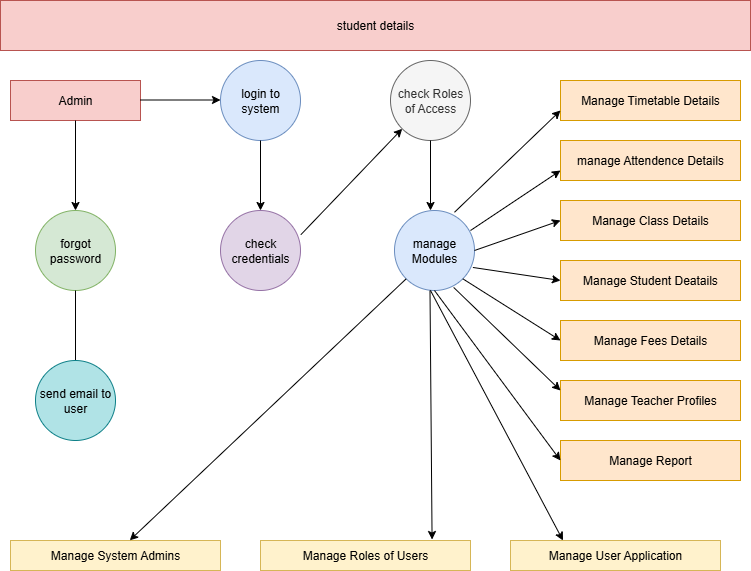

The diagram above was exported from draw.io. Its source (the exported page's mxGraphModel, read from the mxfile embedded in the PNG):
<mxGraphModel dx="1042" dy="562" grid="1" gridSize="10" guides="1" tooltips="1" connect="1" arrows="1" fold="1" page="1" pageScale="1" pageWidth="827" pageHeight="1169" math="0" shadow="0">
  <root>
    <mxCell id="0" />
    <mxCell id="1" parent="0" />
    <mxCell id="mbUhv-dI6XGnP5lrRR71-1" value="student details" style="rounded=0;whiteSpace=wrap;html=1;fillColor=#f8cecc;strokeColor=#b85450;" vertex="1" parent="1">
      <mxGeometry x="20" y="30" width="750" height="50" as="geometry" />
    </mxCell>
    <mxCell id="mbUhv-dI6XGnP5lrRR71-2" value="Admin" style="rounded=0;whiteSpace=wrap;html=1;fillColor=#f8cecc;strokeColor=#b85450;" vertex="1" parent="1">
      <mxGeometry x="30" y="110" width="130" height="40" as="geometry" />
    </mxCell>
    <mxCell id="mbUhv-dI6XGnP5lrRR71-3" value="" style="endArrow=classic;html=1;rounded=0;" edge="1" parent="1">
      <mxGeometry width="50" height="50" relative="1" as="geometry">
        <mxPoint x="160" y="129.5" as="sourcePoint" />
        <mxPoint x="240" y="129.5" as="targetPoint" />
        <Array as="points" />
      </mxGeometry>
    </mxCell>
    <mxCell id="mbUhv-dI6XGnP5lrRR71-4" value="login to system" style="ellipse;whiteSpace=wrap;html=1;aspect=fixed;fillColor=#dae8fc;strokeColor=#6c8ebf;" vertex="1" parent="1">
      <mxGeometry x="240" y="90" width="80" height="80" as="geometry" />
    </mxCell>
    <mxCell id="mbUhv-dI6XGnP5lrRR71-5" value="" style="endArrow=classic;html=1;rounded=0;exitX=0.5;exitY=1;exitDx=0;exitDy=0;" edge="1" parent="1" source="mbUhv-dI6XGnP5lrRR71-4">
      <mxGeometry width="50" height="50" relative="1" as="geometry">
        <mxPoint x="255" y="240" as="sourcePoint" />
        <mxPoint x="280" y="240" as="targetPoint" />
      </mxGeometry>
    </mxCell>
    <mxCell id="mbUhv-dI6XGnP5lrRR71-6" value="check credentials" style="ellipse;whiteSpace=wrap;html=1;aspect=fixed;fillColor=#e1d5e7;strokeColor=#9673a6;" vertex="1" parent="1">
      <mxGeometry x="240" y="240" width="80" height="80" as="geometry" />
    </mxCell>
    <mxCell id="mbUhv-dI6XGnP5lrRR71-7" value="" style="endArrow=classic;html=1;rounded=0;exitX=0.5;exitY=1;exitDx=0;exitDy=0;" edge="1" parent="1" source="mbUhv-dI6XGnP5lrRR71-2">
      <mxGeometry width="50" height="50" relative="1" as="geometry">
        <mxPoint x="50" y="250" as="sourcePoint" />
        <mxPoint x="95" y="240" as="targetPoint" />
      </mxGeometry>
    </mxCell>
    <mxCell id="mbUhv-dI6XGnP5lrRR71-8" value="forgot password" style="ellipse;whiteSpace=wrap;html=1;aspect=fixed;fillColor=#d5e8d4;strokeColor=#82b366;" vertex="1" parent="1">
      <mxGeometry x="55" y="240" width="80" height="80" as="geometry" />
    </mxCell>
    <mxCell id="mbUhv-dI6XGnP5lrRR71-9" value="" style="endArrow=classic;html=1;rounded=0;exitX=0.5;exitY=1;exitDx=0;exitDy=0;" edge="1" parent="1" source="mbUhv-dI6XGnP5lrRR71-8">
      <mxGeometry width="50" height="50" relative="1" as="geometry">
        <mxPoint x="70" y="360" as="sourcePoint" />
        <mxPoint x="95" y="400" as="targetPoint" />
      </mxGeometry>
    </mxCell>
    <mxCell id="mbUhv-dI6XGnP5lrRR71-10" value="send email to user" style="ellipse;whiteSpace=wrap;html=1;aspect=fixed;fillColor=#b0e3e6;strokeColor=#0e8088;" vertex="1" parent="1">
      <mxGeometry x="55" y="390" width="80" height="80" as="geometry" />
    </mxCell>
    <mxCell id="mbUhv-dI6XGnP5lrRR71-11" value="check Roles of Access" style="ellipse;whiteSpace=wrap;html=1;aspect=fixed;fillColor=#f5f5f5;fontColor=#333333;strokeColor=#666666;" vertex="1" parent="1">
      <mxGeometry x="410" y="90" width="80" height="80" as="geometry" />
    </mxCell>
    <mxCell id="mbUhv-dI6XGnP5lrRR71-15" value="" style="endArrow=classic;html=1;rounded=0;exitX=1.005;exitY=0.302;exitDx=0;exitDy=0;exitPerimeter=0;entryX=0;entryY=1;entryDx=0;entryDy=0;" edge="1" parent="1" source="mbUhv-dI6XGnP5lrRR71-6" target="mbUhv-dI6XGnP5lrRR71-11">
      <mxGeometry width="50" height="50" relative="1" as="geometry">
        <mxPoint x="360" y="210" as="sourcePoint" />
        <mxPoint x="410" y="160" as="targetPoint" />
      </mxGeometry>
    </mxCell>
    <mxCell id="mbUhv-dI6XGnP5lrRR71-16" value="manage Modules" style="ellipse;whiteSpace=wrap;html=1;aspect=fixed;fillColor=#dae8fc;strokeColor=#6c8ebf;" vertex="1" parent="1">
      <mxGeometry x="414" y="240" width="80" height="80" as="geometry" />
    </mxCell>
    <mxCell id="mbUhv-dI6XGnP5lrRR71-17" value="" style="endArrow=classic;html=1;rounded=0;exitX=0.5;exitY=1;exitDx=0;exitDy=0;" edge="1" parent="1" source="mbUhv-dI6XGnP5lrRR71-11">
      <mxGeometry width="50" height="50" relative="1" as="geometry">
        <mxPoint x="410" y="270" as="sourcePoint" />
        <mxPoint x="450" y="240" as="targetPoint" />
      </mxGeometry>
    </mxCell>
    <mxCell id="mbUhv-dI6XGnP5lrRR71-18" value="Manage Timetable Details" style="rounded=0;whiteSpace=wrap;html=1;fillColor=#ffe6cc;strokeColor=#d79b00;" vertex="1" parent="1">
      <mxGeometry x="580" y="110" width="180" height="40" as="geometry" />
    </mxCell>
    <mxCell id="mbUhv-dI6XGnP5lrRR71-19" value="manage Attendence Details" style="rounded=0;whiteSpace=wrap;html=1;fillColor=#ffe6cc;strokeColor=#d79b00;" vertex="1" parent="1">
      <mxGeometry x="580" y="170" width="180" height="40" as="geometry" />
    </mxCell>
    <mxCell id="mbUhv-dI6XGnP5lrRR71-20" value="Manage Class Details" style="rounded=0;whiteSpace=wrap;html=1;fillColor=#ffe6cc;strokeColor=#d79b00;" vertex="1" parent="1">
      <mxGeometry x="580" y="230" width="180" height="40" as="geometry" />
    </mxCell>
    <mxCell id="mbUhv-dI6XGnP5lrRR71-21" value="Manage Student Deatails" style="rounded=0;whiteSpace=wrap;html=1;fillColor=#ffe6cc;strokeColor=#d79b00;" vertex="1" parent="1">
      <mxGeometry x="580" y="290" width="180" height="40" as="geometry" />
    </mxCell>
    <mxCell id="mbUhv-dI6XGnP5lrRR71-22" value="Manage Fees Details" style="rounded=0;whiteSpace=wrap;html=1;fillColor=#ffe6cc;strokeColor=#d79b00;" vertex="1" parent="1">
      <mxGeometry x="580" y="350" width="180" height="40" as="geometry" />
    </mxCell>
    <mxCell id="mbUhv-dI6XGnP5lrRR71-23" value="Manage Teacher Profiles" style="rounded=0;whiteSpace=wrap;html=1;fillColor=#ffe6cc;strokeColor=#d79b00;" vertex="1" parent="1">
      <mxGeometry x="580" y="410" width="180" height="40" as="geometry" />
    </mxCell>
    <mxCell id="mbUhv-dI6XGnP5lrRR71-24" value="" style="endArrow=classic;html=1;rounded=0;exitX=0.75;exitY=0.022;exitDx=0;exitDy=0;exitPerimeter=0;" edge="1" parent="1" source="mbUhv-dI6XGnP5lrRR71-16">
      <mxGeometry width="50" height="50" relative="1" as="geometry">
        <mxPoint x="530" y="190" as="sourcePoint" />
        <mxPoint x="580" y="140" as="targetPoint" />
      </mxGeometry>
    </mxCell>
    <mxCell id="mbUhv-dI6XGnP5lrRR71-25" value="" style="endArrow=classic;html=1;rounded=0;exitX=0.95;exitY=0.25;exitDx=0;exitDy=0;exitPerimeter=0;" edge="1" parent="1" source="mbUhv-dI6XGnP5lrRR71-16">
      <mxGeometry width="50" height="50" relative="1" as="geometry">
        <mxPoint x="530" y="250" as="sourcePoint" />
        <mxPoint x="580" y="200" as="targetPoint" />
      </mxGeometry>
    </mxCell>
    <mxCell id="mbUhv-dI6XGnP5lrRR71-26" value="" style="endArrow=classic;html=1;rounded=0;exitX=1;exitY=0.5;exitDx=0;exitDy=0;" edge="1" parent="1" source="mbUhv-dI6XGnP5lrRR71-16">
      <mxGeometry width="50" height="50" relative="1" as="geometry">
        <mxPoint x="530" y="300" as="sourcePoint" />
        <mxPoint x="580" y="250" as="targetPoint" />
      </mxGeometry>
    </mxCell>
    <mxCell id="mbUhv-dI6XGnP5lrRR71-28" value="" style="endArrow=classic;html=1;rounded=0;exitX=0.98;exitY=0.712;exitDx=0;exitDy=0;exitPerimeter=0;" edge="1" parent="1" source="mbUhv-dI6XGnP5lrRR71-16">
      <mxGeometry width="50" height="50" relative="1" as="geometry">
        <mxPoint x="530" y="360" as="sourcePoint" />
        <mxPoint x="580" y="310" as="targetPoint" />
      </mxGeometry>
    </mxCell>
    <mxCell id="mbUhv-dI6XGnP5lrRR71-29" value="Manage Report" style="rounded=0;whiteSpace=wrap;html=1;fillColor=#ffe6cc;strokeColor=#d79b00;" vertex="1" parent="1">
      <mxGeometry x="580" y="470" width="180" height="40" as="geometry" />
    </mxCell>
    <mxCell id="mbUhv-dI6XGnP5lrRR71-30" value="" style="endArrow=classic;html=1;rounded=0;exitX=1;exitY=1;exitDx=0;exitDy=0;" edge="1" parent="1" source="mbUhv-dI6XGnP5lrRR71-16">
      <mxGeometry width="50" height="50" relative="1" as="geometry">
        <mxPoint x="530" y="420" as="sourcePoint" />
        <mxPoint x="580" y="370" as="targetPoint" />
      </mxGeometry>
    </mxCell>
    <mxCell id="mbUhv-dI6XGnP5lrRR71-31" value="" style="endArrow=classic;html=1;rounded=0;exitX=0.74;exitY=0.962;exitDx=0;exitDy=0;exitPerimeter=0;" edge="1" parent="1" source="mbUhv-dI6XGnP5lrRR71-16">
      <mxGeometry width="50" height="50" relative="1" as="geometry">
        <mxPoint x="480" y="320" as="sourcePoint" />
        <mxPoint x="580" y="420" as="targetPoint" />
        <Array as="points" />
      </mxGeometry>
    </mxCell>
    <mxCell id="mbUhv-dI6XGnP5lrRR71-32" value="" style="endArrow=classic;html=1;rounded=0;exitX=0.5;exitY=1;exitDx=0;exitDy=0;" edge="1" parent="1" source="mbUhv-dI6XGnP5lrRR71-16">
      <mxGeometry width="50" height="50" relative="1" as="geometry">
        <mxPoint x="530" y="540" as="sourcePoint" />
        <mxPoint x="580" y="490" as="targetPoint" />
      </mxGeometry>
    </mxCell>
    <mxCell id="mbUhv-dI6XGnP5lrRR71-33" value="Manage System Admins" style="rounded=0;whiteSpace=wrap;html=1;fillColor=#fff2cc;strokeColor=#d6b656;" vertex="1" parent="1">
      <mxGeometry x="30" y="570" width="210" height="30" as="geometry" />
    </mxCell>
    <mxCell id="mbUhv-dI6XGnP5lrRR71-34" value="Manage Roles of Users" style="rounded=0;whiteSpace=wrap;html=1;fillColor=#fff2cc;strokeColor=#d6b656;" vertex="1" parent="1">
      <mxGeometry x="280" y="570" width="210" height="30" as="geometry" />
    </mxCell>
    <mxCell id="mbUhv-dI6XGnP5lrRR71-35" value="Manage User Application" style="rounded=0;whiteSpace=wrap;html=1;fillColor=#fff2cc;strokeColor=#d6b656;" vertex="1" parent="1">
      <mxGeometry x="530" y="570" width="210" height="30" as="geometry" />
    </mxCell>
    <mxCell id="mbUhv-dI6XGnP5lrRR71-36" value="" style="endArrow=classic;html=1;rounded=0;entryX=0.817;entryY=-0.033;entryDx=0;entryDy=0;entryPerimeter=0;" edge="1" parent="1" target="mbUhv-dI6XGnP5lrRR71-34">
      <mxGeometry width="50" height="50" relative="1" as="geometry">
        <mxPoint x="449.5" y="320" as="sourcePoint" />
        <mxPoint x="450" y="560" as="targetPoint" />
      </mxGeometry>
    </mxCell>
    <mxCell id="mbUhv-dI6XGnP5lrRR71-37" value="" style="endArrow=classic;html=1;rounded=0;exitX=0;exitY=1;exitDx=0;exitDy=0;entryX=0.568;entryY=-0.007;entryDx=0;entryDy=0;entryPerimeter=0;" edge="1" parent="1" source="mbUhv-dI6XGnP5lrRR71-16" target="mbUhv-dI6XGnP5lrRR71-33">
      <mxGeometry width="50" height="50" relative="1" as="geometry">
        <mxPoint x="385" y="430" as="sourcePoint" />
        <mxPoint x="135" y="530" as="targetPoint" />
      </mxGeometry>
    </mxCell>
    <mxCell id="mbUhv-dI6XGnP5lrRR71-38" value="" style="endArrow=classic;html=1;rounded=0;entryX=0.25;entryY=0;entryDx=0;entryDy=0;" edge="1" parent="1" target="mbUhv-dI6XGnP5lrRR71-35">
      <mxGeometry width="50" height="50" relative="1" as="geometry">
        <mxPoint x="450" y="320" as="sourcePoint" />
        <mxPoint x="460" y="410" as="targetPoint" />
      </mxGeometry>
    </mxCell>
  </root>
</mxGraphModel>